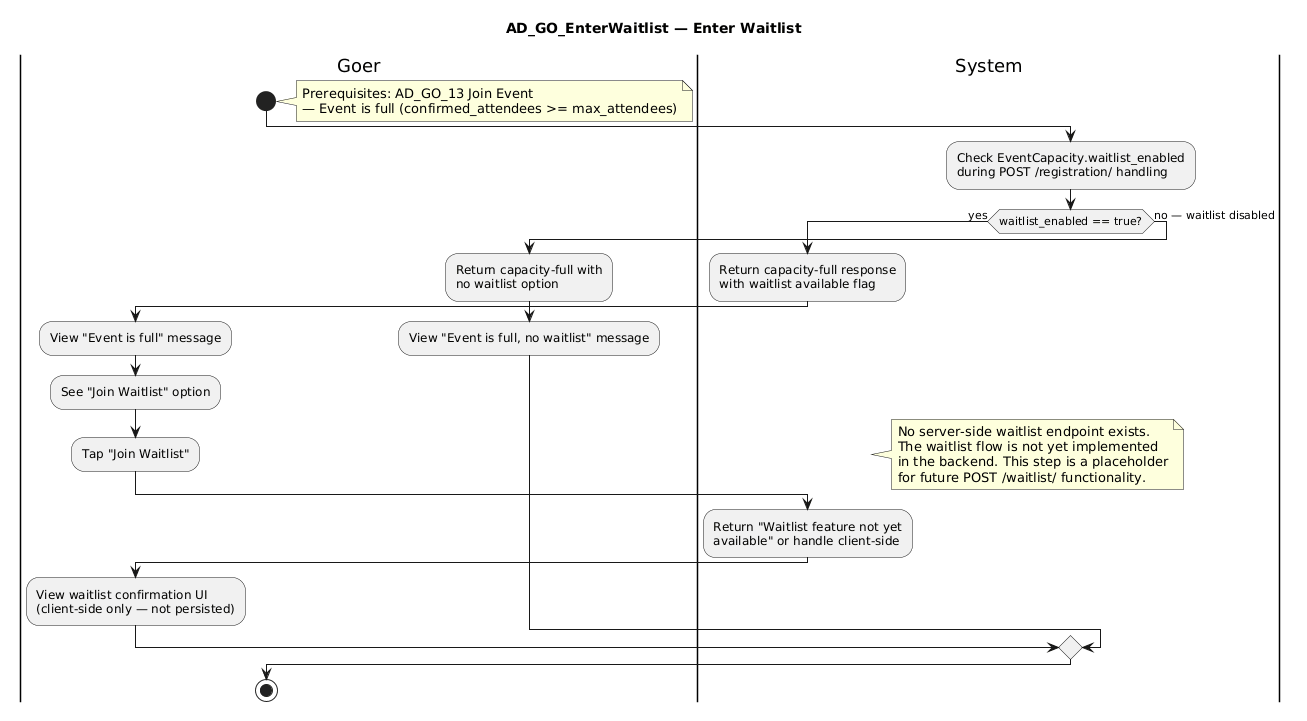

The diagram above was rendered by PlantUML. Its source (embedded in the PNG):
@startuml
title AD_GO_EnterWaitlist — Enter Waitlist



|Goer|
|System|

|Goer|
start
note right
  Prerequisites: AD_GO_13 Join Event
  — Event is full (confirmed_attendees >= max_attendees)
end note

|System|
:Check EventCapacity.waitlist_enabled
during POST /registration/ handling;
if (waitlist_enabled == true?) then (yes)
  :Return capacity-full response
  with waitlist available flag;
  |Goer|
  :View "Event is full" message;
  :See "Join Waitlist" option;
  :Tap "Join Waitlist";
  |System|
  note right
    No server-side waitlist endpoint exists.
    The waitlist flow is not yet implemented
    in the backend. This step is a placeholder
    for future POST /waitlist/ functionality.
  end note
  :Return "Waitlist feature not yet
  available" or handle client-side;
  |Goer|
  :View waitlist confirmation UI
  (client-side only — not persisted);
else (no — waitlist disabled)
  :Return capacity-full with
  no waitlist option;
  |Goer|
  :View "Event is full, no waitlist" message;
end if

stop
@enduml